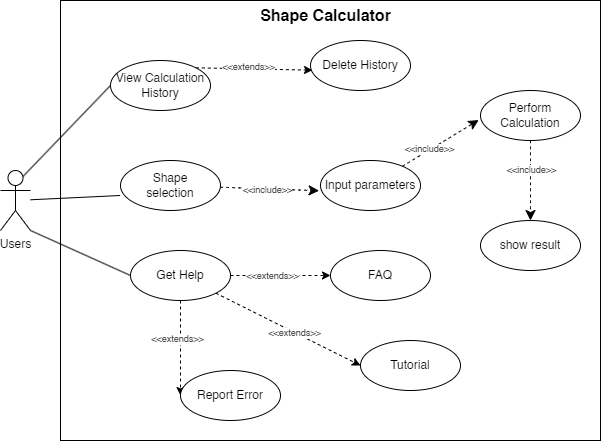

The diagram above was exported from draw.io. Its source (the exported page's mxGraphModel, read from the mxfile embedded in the PNG):
<mxGraphModel dx="1434" dy="822" grid="1" gridSize="10" guides="1" tooltips="1" connect="1" arrows="1" fold="1" page="1" pageScale="1" pageWidth="850" pageHeight="1100" math="0" shadow="0">
  <root>
    <mxCell id="0" />
    <mxCell id="1" parent="0" />
    <mxCell id="2" value="" style="rounded=0;whiteSpace=wrap;html=1;fillColor=none;movable=1;resizable=1;rotatable=1;deletable=1;editable=1;locked=0;connectable=1;" vertex="1" parent="1">
      <mxGeometry x="110" y="110" width="540" height="440" as="geometry" />
    </mxCell>
    <mxCell id="3" style="rounded=0;orthogonalLoop=1;jettySize=auto;html=1;exitX=0.75;exitY=0.1;exitDx=0;exitDy=0;exitPerimeter=0;entryX=0;entryY=0.5;entryDx=0;entryDy=0;endArrow=none;endFill=0;" edge="1" source="5" target="9" parent="1">
      <mxGeometry relative="1" as="geometry" />
    </mxCell>
    <mxCell id="4" style="rounded=0;orthogonalLoop=1;jettySize=auto;html=1;exitX=1;exitY=1;exitDx=0;exitDy=0;exitPerimeter=0;entryX=0;entryY=0.5;entryDx=0;entryDy=0;endArrow=none;endFill=0;" edge="1" source="5" target="17" parent="1">
      <mxGeometry relative="1" as="geometry" />
    </mxCell>
    <mxCell id="5" value="Users" style="shape=umlActor;verticalLabelPosition=bottom;verticalAlign=top;html=1;" vertex="1" parent="1">
      <mxGeometry x="50" y="280" width="30" height="60" as="geometry" />
    </mxCell>
    <mxCell id="6" value="Perform Calculation" style="ellipse;whiteSpace=wrap;html=1;" vertex="1" parent="1">
      <mxGeometry x="530" y="200" width="100" height="50" as="geometry" />
    </mxCell>
    <mxCell id="7" style="rounded=0;orthogonalLoop=1;jettySize=auto;html=1;exitX=1;exitY=0;exitDx=0;exitDy=0;dashed=1;entryX=0.02;entryY=0.593;entryDx=0;entryDy=0;entryPerimeter=0;" edge="1" source="9" target="10" parent="1">
      <mxGeometry relative="1" as="geometry">
        <mxPoint x="420" y="140" as="targetPoint" />
      </mxGeometry>
    </mxCell>
    <mxCell id="8" value="&amp;lt;&amp;lt;extends&amp;gt;&amp;gt;" style="edgeLabel;html=1;align=center;verticalAlign=middle;resizable=0;points=[];fontSize=9;" vertex="1" connectable="0" parent="7">
      <mxGeometry x="-0.3554" relative="1" as="geometry">
        <mxPoint x="14" y="-2" as="offset" />
      </mxGeometry>
    </mxCell>
    <mxCell id="9" value="View Calculation History" style="ellipse;whiteSpace=wrap;html=1;" vertex="1" parent="1">
      <mxGeometry x="160" y="170" width="100" height="50" as="geometry" />
    </mxCell>
    <mxCell id="10" value="Delete History" style="ellipse;whiteSpace=wrap;html=1;" vertex="1" parent="1">
      <mxGeometry x="360" y="150" width="100" height="50" as="geometry" />
    </mxCell>
    <mxCell id="11" style="rounded=0;orthogonalLoop=1;jettySize=auto;html=1;exitX=1;exitY=0.5;exitDx=0;exitDy=0;entryX=0;entryY=0.5;entryDx=0;entryDy=0;dashed=1;" edge="1" source="17" target="18" parent="1">
      <mxGeometry relative="1" as="geometry" />
    </mxCell>
    <mxCell id="12" value="&amp;lt;&amp;lt;extends&amp;gt;&amp;gt;" style="edgeLabel;html=1;align=center;verticalAlign=middle;resizable=0;points=[];fontSize=9;" vertex="1" connectable="0" parent="11">
      <mxGeometry x="0.1933" y="-2" relative="1" as="geometry">
        <mxPoint x="-19" y="-2" as="offset" />
      </mxGeometry>
    </mxCell>
    <mxCell id="13" style="rounded=0;orthogonalLoop=1;jettySize=auto;html=1;exitX=1;exitY=1;exitDx=0;exitDy=0;entryX=0;entryY=0.5;entryDx=0;entryDy=0;dashed=1;" edge="1" source="17" target="19" parent="1">
      <mxGeometry relative="1" as="geometry" />
    </mxCell>
    <mxCell id="14" value="&amp;lt;&amp;lt;extends&amp;gt;&amp;gt;" style="edgeLabel;html=1;align=center;verticalAlign=middle;resizable=0;points=[];fontSize=9;" vertex="1" connectable="0" parent="13">
      <mxGeometry x="0.0936" y="-1" relative="1" as="geometry">
        <mxPoint as="offset" />
      </mxGeometry>
    </mxCell>
    <mxCell id="15" style="rounded=0;orthogonalLoop=1;jettySize=auto;html=1;exitX=0.5;exitY=1;exitDx=0;exitDy=0;entryX=0;entryY=0.5;entryDx=0;entryDy=0;dashed=1;" edge="1" source="17" target="20" parent="1">
      <mxGeometry relative="1" as="geometry" />
    </mxCell>
    <mxCell id="16" value="&amp;lt;&amp;lt;extends&amp;gt;&amp;gt;" style="edgeLabel;html=1;align=center;verticalAlign=middle;resizable=0;points=[];fontSize=9;" vertex="1" connectable="0" parent="15">
      <mxGeometry x="-0.2" y="-4" relative="1" as="geometry">
        <mxPoint as="offset" />
      </mxGeometry>
    </mxCell>
    <mxCell id="17" value="Get Help" style="ellipse;whiteSpace=wrap;html=1;" vertex="1" parent="1">
      <mxGeometry x="180" y="360" width="100" height="50" as="geometry" />
    </mxCell>
    <mxCell id="18" value="FAQ" style="ellipse;whiteSpace=wrap;html=1;" vertex="1" parent="1">
      <mxGeometry x="380" y="360" width="100" height="50" as="geometry" />
    </mxCell>
    <mxCell id="19" value="Tutorial" style="ellipse;whiteSpace=wrap;html=1;" vertex="1" parent="1">
      <mxGeometry x="410" y="450" width="100" height="50" as="geometry" />
    </mxCell>
    <mxCell id="20" value="Report Error" style="ellipse;whiteSpace=wrap;html=1;" vertex="1" parent="1">
      <mxGeometry x="230" y="480" width="100" height="50" as="geometry" />
    </mxCell>
    <mxCell id="21" style="edgeStyle=none;curved=1;rounded=0;orthogonalLoop=1;jettySize=auto;html=1;entryX=-0.018;entryY=0.591;entryDx=0;entryDy=0;entryPerimeter=0;fontSize=12;startSize=8;endSize=8;dashed=1;" edge="1" source="27" target="6" parent="1">
      <mxGeometry relative="1" as="geometry" />
    </mxCell>
    <mxCell id="22" value="&amp;lt;&amp;lt;include&amp;gt;&amp;gt;" style="edgeLabel;html=1;align=center;verticalAlign=middle;resizable=0;points=[];fontSize=9;" vertex="1" connectable="0" parent="21">
      <mxGeometry x="-0.2787" y="1" relative="1" as="geometry">
        <mxPoint as="offset" />
      </mxGeometry>
    </mxCell>
    <mxCell id="23" value="" style="edgeStyle=none;curved=1;rounded=0;orthogonalLoop=1;jettySize=auto;html=1;entryX=-0.004;entryY=0.7;entryDx=0;entryDy=0;entryPerimeter=0;fontSize=12;startSize=8;endSize=8;endArrow=none;endFill=0;" edge="1" source="5" target="24" parent="1">
      <mxGeometry relative="1" as="geometry">
        <mxPoint x="120" y="309" as="sourcePoint" />
        <mxPoint x="375" y="295" as="targetPoint" />
      </mxGeometry>
    </mxCell>
    <mxCell id="24" value="Shape&lt;div&gt;selection&lt;/div&gt;" style="ellipse;whiteSpace=wrap;html=1;" vertex="1" parent="1">
      <mxGeometry x="170" y="270" width="100" height="50" as="geometry" />
    </mxCell>
    <mxCell id="25" value="" style="edgeStyle=none;curved=1;rounded=0;orthogonalLoop=1;jettySize=auto;html=1;entryX=-0.014;entryY=0.605;entryDx=0;entryDy=0;entryPerimeter=0;fontSize=12;startSize=8;endSize=8;dashed=1;" edge="1" source="24" target="27" parent="1">
      <mxGeometry relative="1" as="geometry">
        <mxPoint x="270" y="294" as="sourcePoint" />
        <mxPoint x="470" y="290" as="targetPoint" />
      </mxGeometry>
    </mxCell>
    <mxCell id="26" value="&amp;lt;&amp;lt;include&amp;gt;&amp;gt;" style="edgeLabel;html=1;align=center;verticalAlign=middle;resizable=0;points=[];fontSize=9;" vertex="1" connectable="0" parent="25">
      <mxGeometry x="-0.2451" y="-1" relative="1" as="geometry">
        <mxPoint x="10" as="offset" />
      </mxGeometry>
    </mxCell>
    <mxCell id="27" value="Input parameters" style="ellipse;whiteSpace=wrap;html=1;" vertex="1" parent="1">
      <mxGeometry x="370" y="270" width="100" height="50" as="geometry" />
    </mxCell>
    <mxCell id="28" value="show result" style="ellipse;whiteSpace=wrap;html=1;" vertex="1" parent="1">
      <mxGeometry x="530" y="330" width="100" height="50" as="geometry" />
    </mxCell>
    <mxCell id="29" style="edgeStyle=none;curved=1;rounded=0;orthogonalLoop=1;jettySize=auto;html=1;entryX=0.5;entryY=0;entryDx=0;entryDy=0;fontSize=12;startSize=8;endSize=8;dashed=1;" edge="1" source="6" target="28" parent="1">
      <mxGeometry relative="1" as="geometry" />
    </mxCell>
    <mxCell id="30" value="&amp;lt;&amp;lt;include&amp;gt;&amp;gt;" style="edgeLabel;html=1;align=center;verticalAlign=middle;resizable=0;points=[];fontSize=9;" vertex="1" connectable="0" parent="29">
      <mxGeometry x="-0.2869" relative="1" as="geometry">
        <mxPoint as="offset" />
      </mxGeometry>
    </mxCell>
    <mxCell id="31" value="Shape Calculator" style="text;html=1;align=center;verticalAlign=middle;resizable=0;points=[];autosize=1;strokeColor=none;fillColor=none;fontSize=16;fontStyle=1" vertex="1" parent="1">
      <mxGeometry x="300" y="110" width="150" height="30" as="geometry" />
    </mxCell>
  </root>
</mxGraphModel>